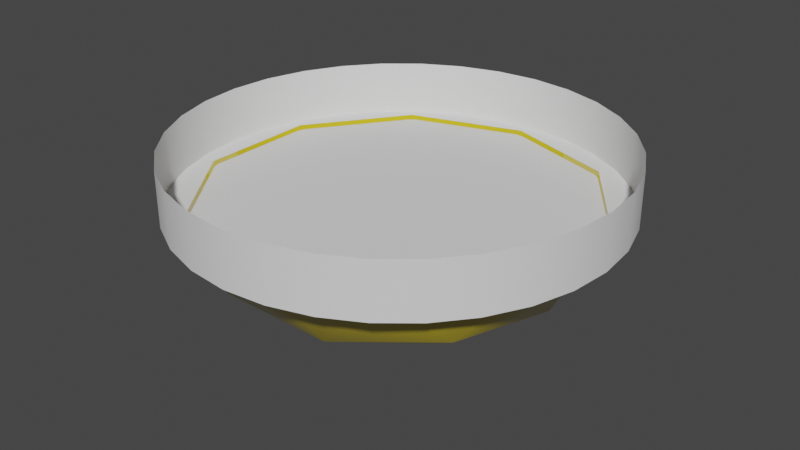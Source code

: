 # Source: tit_light.blend  (saved by Blender 3.2.14; exported with 4.5.12 LTS)
import bpy
from mathutils import Matrix  # noqa: F401  (used for matrix-valued properties, if any)

bpy.ops.wm.read_factory_settings(use_empty=True)
scene = bpy.context.scene
scene.name = 'Scene'

# ---- collections
col_collection = bpy.data.collections.new('Collection'); scene.collection.children.link(col_collection)

# ---- materials (node trees are filled in below, after node groups)
mat_material_002 = bpy.data.materials.new('Material.002')
mat_material_002.use_transparent_shadow = False
mat_material_001 = bpy.data.materials.new('Material.001')
mat_material_001.use_transparent_shadow = False

# ---- node groups
ng_auto_smooth = bpy.data.node_groups.new('Auto Smooth', 'GeometryNodeTree')
_s = ng_auto_smooth.interface.new_socket(name='Geometry', in_out='OUTPUT', socket_type='NodeSocketGeometry')
_s = ng_auto_smooth.interface.new_socket(name='Geometry', in_out='INPUT', socket_type='NodeSocketGeometry')
_s = ng_auto_smooth.interface.new_socket(name='Angle', in_out='INPUT', socket_type='NodeSocketFloat')
_s.subtype = 'ANGLE'
_s.min_value = 0.0
_s.max_value = 3.142
ng_auto_smooth.is_modifier = True
_N = ng_auto_smooth.nodes; _L = ng_auto_smooth.links
n0 = _N.new('NodeGroupOutput'); n0.name = 'Group Output'; n0.location = (480, -100)
n1 = _N.new('NodeGroupInput'); n1.name = 'Group Input'; n1.location = (-420, -300)
n2 = _N.new('NodeGroupInput'); n2.name = 'Group Input.001'; n2.location = (-60, -100)
n3 = _N.new('GeometryNodeSetShadeSmooth'); n3.name = 'Set Shade Smooth'; n3.location = (120, -100)
n3.domain = 'EDGE'
n4 = _N.new('GeometryNodeSetShadeSmooth'); n4.name = 'Set Shade Smooth.001'; n4.location = (300, -100)
n5 = _N.new('GeometryNodeInputMeshEdgeAngle'); n5.name = 'Edge Angle'; n5.location = (-420, -220)
n6 = _N.new('GeometryNodeInputEdgeSmooth'); n6.name = 'Is Edge Smooth'; n6.location = (-60, -160)
n7 = _N.new('GeometryNodeInputShadeSmooth'); n7.name = 'Is Face Smooth'; n7.location = (-240, -340)
n8 = _N.new('FunctionNodeBooleanMath'); n8.name = 'Boolean Math'; n8.location = (-60, -220)
n9 = _N.new('FunctionNodeCompare'); n9.name = 'Compare'; n9.location = (-240, -180)
n9.operation = 'LESS_EQUAL'
_L.new(n5.outputs[0], n9.inputs[0])
_L.new(n4.outputs[0], n0.inputs[0])
_L.new(n1.outputs[1], n9.inputs[1])
_L.new(n9.outputs[0], n8.inputs[0])
_L.new(n7.outputs[0], n8.inputs[1])
_L.new(n2.outputs[0], n3.inputs[0])
_L.new(n6.outputs[0], n3.inputs[1])
_L.new(n3.outputs[0], n4.inputs[0])
_L.new(n8.outputs[0], n3.inputs[2])
n0.is_active_output = True

# ---- material node trees
mat_material_002.use_nodes = True; mat_material_002.node_tree.nodes.clear()
_N = mat_material_002.node_tree.nodes; _L = mat_material_002.node_tree.links
n0 = _N.new('ShaderNodeBsdfPrincipled'); n0.name = 'Principled BSDF'; n0.location = (10, 300)
n0.distribution = 'GGX'
n0.subsurface_method = 'RANDOM_WALK_SKIN'
n0.inputs[2].default_value = 0.8073
n0.inputs[3].default_value = 1.45
n0.inputs[11].default_value = 1.01
n0.inputs[13].default_value = 0.0
n0.inputs[27].default_value = (0.0, 0.0, 0.0, 1.0)
n0.inputs[28].default_value = 1.0
n1 = _N.new('ShaderNodeOutputMaterial'); n1.name = 'Material Output'; n1.location = (300, 300)
_L.new(n0.outputs[0], n1.inputs[0])
n1.is_active_output = True
mat_material_001.use_nodes = True; mat_material_001.node_tree.nodes.clear()
_N = mat_material_001.node_tree.nodes; _L = mat_material_001.node_tree.links
n0 = _N.new('ShaderNodeBsdfPrincipled'); n0.name = 'Principled BSDF'; n0.location = (10, 300)
n0.distribution = 'GGX'
n0.subsurface_method = 'RANDOM_WALK_SKIN'
n0.inputs[0].default_value = (0.6414, 0.5004, 0.01955, 1.0)
n0.inputs[2].default_value = 0.0
n0.inputs[3].default_value = 1.45
n0.inputs[11].default_value = 1.42
n0.inputs[13].default_value = 1.0
n0.inputs[27].default_value = (0.0, 0.0, 0.0, 1.0)
n0.inputs[28].default_value = 1.0
n1 = _N.new('ShaderNodeOutputMaterial'); n1.name = 'Material Output'; n1.location = (300, 300)
_L.new(n0.outputs[0], n1.inputs[0])
n1.is_active_output = True

# ---- world
world_world = bpy.data.worlds.new('World'); scene.world = world_world
world_world.use_nodes = True; world_world.node_tree.nodes.clear()
_N = world_world.node_tree.nodes; _L = world_world.node_tree.links
n0 = _N.new('ShaderNodeOutputWorld'); n0.name = 'World Output'; n0.location = (300, 300)
n1 = _N.new('ShaderNodeBackground'); n1.name = 'Background'; n1.location = (10, 300)
n1.inputs[0].default_value = (0.05088, 0.05088, 0.05088, 1.0)
_L.new(n1.outputs[0], n0.inputs[0])
n0.is_active_output = True
world_world.color = (0.05088, 0.05088, 0.05088)
world_world.use_sun_shadow = False
world_world.sun_shadow_jitter_overblur = 0.0

# ---- meshes
me_cylinder = bpy.data.meshes.new('Cylinder')
me_cylinder.from_pydata([(-0.1363, 0.6853, 0.2245), (-0.1363, 0.6853, 0.0487), (-0.2674, 0.6456, 0.2245), (-0.2674, 0.6456, 0.0487), (-0.3882, 0.581, 0.2245), (-0.3882, 0.581, 0.0487), (-0.4941, 0.4941, 0.2245), (-0.4941, 0.4941, 0.0487), (-0.581, 0.3882, 0.2245), (-0.581, 0.3882, 0.0487), (-0.6456, 0.2674, 0.2245), (-0.6456, 0.2674, 0.0487), (-0.6853, 0.1363, 0.2245), (-0.6853, 0.1363, 0.0487), (-0.6988, 1.341e-08, 0.2245), (-0.6988, 1.341e-08, 0.0487), (-0.6853, -0.1363, 0.2245), (-0.6853, -0.1363, 0.0487), (-0.6456, -0.2674, 0.2245), (-0.6456, -0.2674, 0.0487), (-0.581, -0.3882, 0.2245), (-0.581, -0.3882, 0.0487), (-0.4941, -0.4941, 0.2245), (-0.4941, -0.4941, 0.0487), (-0.3882, -0.581, 0.2245), (-0.3882, -0.581, 0.0487), (-0.2674, -0.6456, 0.2245), (-0.2674, -0.6456, 0.0487), (-0.1363, -0.6853, 0.2245), (-0.1363, -0.6853, 0.0487), (1.93e-08, -0.6988, 0.2245), (1.93e-08, -0.6988, 0.0487), (0.1363, -0.6853, 0.2245), (0.1363, -0.6853, 0.0487), (0.2674, -0.6456, 0.2245), (0.2674, -0.6456, 0.0487), (0.3882, -0.581, 0.2245), (0.3882, -0.581, 0.0487), (0.4941, -0.4941, 0.2245), (0.4941, -0.4941, 0.0487), (0.581, -0.3882, 0.2245), (0.581, -0.3882, 0.0487), (0.6456, -0.2674, 0.2245), (0.6456, -0.2674, 0.0487), (0.6853, -0.1363, 0.2245), (0.6853, -0.1363, 0.0487), (0.6988, -2.547e-08, 0.2245), (0.6988, -2.547e-08, 0.0487), (0.6853, 0.1363, 0.2245), (0.6853, 0.1363, 0.0487), (0.6456, 0.2674, 0.2245), (0.6456, 0.2674, 0.0487), (0.581, 0.3882, 0.2245), (0.581, 0.3882, 0.0487), (0.4941, 0.4941, 0.2245), (0.4941, 0.4941, 0.0487), (0.3882, 0.581, 0.2245), (0.3882, 0.581, 0.0487), (0.2674, 0.6456, 0.2245), (0.2674, 0.6456, 0.0487), (0.1363, 0.6853, 0.2245), (0.1363, 0.6853, 0.0487), (8.039e-08, 0.6988, 0.2245), (8.039e-08, 0.6988, 0.0487)], [], [(17, 16, 14, 15), (19, 18, 16, 17), (21, 20, 18, 19), (23, 22, 20, 21), (25, 24, 22, 23), (27, 26, 24, 25), (29, 28, 26, 27), (31, 30, 28, 29), (33, 32, 30, 31), (35, 34, 32, 33), (37, 36, 34, 35), (39, 38, 36, 37), (41, 40, 38, 39), (43, 42, 40, 41), (45, 44, 42, 43), (47, 46, 44, 45), (49, 48, 46, 47), (51, 50, 48, 49), (53, 52, 50, 51), (55, 54, 52, 53), (57, 56, 54, 55), (59, 58, 56, 57), (61, 60, 58, 59), (63, 62, 60, 61), (15, 14, 12, 13), (13, 12, 10, 11), (11, 10, 8, 9), (9, 8, 6, 7), (7, 6, 4, 5), (5, 4, 2, 3), (3, 2, 0, 1), (1, 0, 62, 63), (15, 13, 11, 9, 7, 5, 3, 1, 63, 61, 59, 57, 55, 53, 51, 49, 47, 45, 43, 41, 39, 37, 35, 33, 31, 29, 27, 25, 23, 21, 19, 17)])
me_cylinder.polygons.foreach_set('use_smooth', [True] * 33)
_uv = me_cylinder.uv_layers.new(name='UVMap')
_uv.uv.foreach_set('vector', [1.0, 0.5, 1.0, 1.0, 0.9688, 1.0, 0.9688, 0.5, 0.9688, 0.5, 0.9688, 1.0, 0.9375, 1.0, 0.9375, 0.5, 0.9375, 0.5, 0.9375, 1.0, 0.9062, 1.0, 0.9062, 0.5, 0.9062, 0.5, 0.9062, 1.0, 0.875, 1.0, 0.875, 0.5, 0.875, 0.5, 0.875, 1.0, 0.8438, 1.0, 0.8438, 0.5, 0.8438, 0.5, 0.8438, 1.0, 0.8125, 1.0, 0.8125, 0.5, 0.8125, 0.5, 0.8125, 1.0, 0.7812, 1.0, 0.7812, 0.5, 0.7812, 0.5, 0.7812, 1.0, 0.75, 1.0, 0.75, 0.5, 0.75, 0.5, 0.75, 1.0, 0.7188, 1.0, 0.7188, 0.5, 0.7188, 0.5, 0.7188, 1.0, 0.6875, 1.0, 0.6875, 0.5, 0.6875, 0.5, 0.6875, 1.0, 0.6562, 1.0, 0.6562, 0.5, 0.6562, 0.5, 0.6562, 1.0, 0.625, 1.0, 0.625, 0.5, 0.625, 0.5, 0.625, 1.0, 0.5938, 1.0, 0.5938, 0.5, 0.5938, 0.5, 0.5938, 1.0, 0.5625, 1.0, 0.5625, 0.5, 0.5625, 0.5, 0.5625, 1.0, 0.5312, 1.0, 0.5312, 0.5, 0.5312, 0.5, 0.5312, 1.0, 0.5, 1.0, 0.5, 0.5, 0.5, 0.5, 0.5, 1.0, 0.4688, 1.0, 0.4688, 0.5, 0.4688, 0.5, 0.4688, 1.0, 0.4375, 1.0, 0.4375, 0.5, 0.4375, 0.5, 0.4375, 1.0, 0.4062, 1.0, 0.4062, 0.5, 0.4062, 0.5, 0.4062, 1.0, 0.375, 1.0, 0.375, 0.5, 0.375, 0.5, 0.375, 1.0, 0.3438, 1.0, 0.3438, 0.5, 0.3438, 0.5, 0.3438, 1.0, 0.3125, 1.0, 0.3125, 0.5, 0.3125, 0.5, 0.3125, 1.0, 0.2812, 1.0, 0.2812, 0.5, 0.2812, 0.5, 0.2812, 1.0, 0.25, 1.0, 0.25, 0.5, 0.25, 0.5, 0.25, 1.0, 0.2188, 1.0, 0.2188, 0.5, 0.2188, 0.5, 0.2188, 1.0, 0.1875, 1.0, 0.1875, 0.5, 0.1875, 0.5, 0.1875, 1.0, 0.1562, 1.0, 0.1562, 0.5, 0.1562, 0.5, 0.1562, 1.0, 0.125, 1.0, 0.125, 0.5, 0.125, 0.5, 0.125, 1.0, 0.09375, 1.0, 0.09375, 0.5, 0.09375, 0.5, 0.09375, 1.0, 0.0625, 1.0, 0.0625, 0.5, 0.0625, 0.5, 0.0625, 1.0, 0.03125, 1.0, 0.03125, 0.5, 0.03125, 0.5, 0.03125, 1.0, 0.0, 1.0, 0.0, 0.5, 0.51, 0.25, 0.5146, 0.2968, 0.5283, 0.3418, 0.5504, 0.3833, 0.5803, 0.4197, 0.6167, 0.4496, 0.6582, 0.4717, 0.7032, 0.4854, 0.75, 0.49, 0.7968, 0.4854, 0.8418, 0.4717, 0.8833, 0.4496, 0.9197, 0.4197, 0.9496, 0.3833, 0.9717, 0.3418, 0.9854, 0.2968, 0.99, 0.25, 0.9854, 0.2032, 0.9717, 0.1582, 0.9496, 0.1167, 0.9197, 0.08029, 0.8833, 0.05045, 0.8418, 0.02827, 0.7968, 0.01461, 0.75, 0.01, 0.7032, 0.01461, 0.6582, 0.02827, 0.6167, 0.05045, 0.5803, 0.08029, 0.5504, 0.1167, 0.5283, 0.1582, 0.5146, 0.2032])
me_cylinder.materials.append(mat_material_002)
me_cylinder.update()
me_icosphere = bpy.data.meshes.new('Icosphere')
me_icosphere.from_pydata([(1.431e-07, 5.553e-09, -0.3102), (0.4555, -0.331, -0.1039), (-0.174, -0.5355, -0.1039), (-0.5631, 5.553e-09, -0.1039), (-0.174, 0.5355, -0.1039), (0.4555, 0.331, -0.1039), (-0.1023, -0.3148, -0.2545), (0.2678, -0.1945, -0.2545), (0.1655, -0.5093, -0.1332), (0.5355, 5.553e-09, -0.1332), (0.2678, 0.1945, -0.2545), (-0.331, 5.553e-09, -0.2545), (-0.4332, -0.3148, -0.1332), (-0.1023, 0.3148, -0.2545), (-0.4332, 0.3148, -0.1332), (0.1655, 0.5093, -0.1332), (0.5987, -0.1945, 0.06298), (0.5987, 0.1945, 0.06298), (1.431e-07, -0.6295, 0.06298), (0.37, -0.5093, 0.06298), (-0.5987, -0.1945, 0.06298), (-0.37, -0.5093, 0.06298), (-0.37, 0.5093, 0.06298), (-0.5987, 0.1945, 0.06298), (0.37, 0.5093, 0.06298), (1.431e-07, 0.6295, 0.06298)], [], [(0, 7, 6), (1, 7, 9), (0, 6, 11), (0, 11, 13), (0, 13, 10), (1, 9, 16), (2, 8, 18), (3, 12, 20), (4, 14, 22), (5, 15, 24), (1, 16, 19), (2, 18, 21), (3, 20, 23), (4, 22, 25), (5, 24, 17), (24, 15, 25), (15, 4, 25), (22, 14, 23), (14, 3, 23), (20, 12, 21), (12, 2, 21), (18, 8, 19), (8, 1, 19), (16, 9, 17), (9, 5, 17), (10, 15, 5), (10, 13, 15), (13, 4, 15), (13, 14, 4), (13, 11, 14), (11, 3, 14), (11, 12, 3), (11, 6, 12), (6, 2, 12), (9, 10, 5), (9, 7, 10), (7, 0, 10), (6, 8, 2), (6, 7, 8), (7, 1, 8)])
me_icosphere.polygons.foreach_set('use_smooth', [True] * 40)
_uv = me_icosphere.uv_layers.new(name='UVMap')
_uv.uv.foreach_set('vector', [0.1818, 0.0, 0.2273, 0.07873, 0.1364, 0.07873, 0.2727, 0.1575, 0.3182, 0.07873, 0.3636, 0.1575, 0.9091, 0.0, 0.9545, 0.07873, 0.8636, 0.07873, 0.7273, 0.0, 0.7727, 0.07873, 0.6818, 0.07873, 0.5455, 0.0, 0.5909, 0.07873, 0.5, 0.07873, 0.2727, 0.1575, 0.3636, 0.1575, 0.3182, 0.2362, 0.09091, 0.1575, 0.1818, 0.1575, 0.1364, 0.2362, 0.8182, 0.1575, 0.9091, 0.1575, 0.8636, 0.2362, 0.6364, 0.1575, 0.7273, 0.1575, 0.6818, 0.2362, 0.4545, 0.1575, 0.5455, 0.1575, 0.5, 0.2362, 0.2727, 0.1575, 0.3182, 0.2362, 0.2273, 0.2362, 0.09091, 0.1575, 0.1364, 0.2362, 0.04546, 0.2362, 0.8182, 0.1575, 0.8636, 0.2362, 0.7727, 0.2362, 0.6364, 0.1575, 0.6818, 0.2362, 0.5909, 0.2362, 0.4545, 0.1575, 0.5, 0.2362, 0.4091, 0.2362, 0.5, 0.2362, 0.5455, 0.1575, 0.5909, 0.2362, 0.5455, 0.1575, 0.6364, 0.1575, 0.5909, 0.2362, 0.6818, 0.2362, 0.7273, 0.1575, 0.7727, 0.2362, 0.7273, 0.1575, 0.8182, 0.1575, 0.7727, 0.2362, 0.8636, 0.2362, 0.9091, 0.1575, 0.9545, 0.2362, 0.9091, 0.1575, 1.0, 0.1575, 0.9545, 0.2362, 0.1364, 0.2362, 0.1818, 0.1575, 0.2273, 0.2362, 0.1818, 0.1575, 0.2727, 0.1575, 0.2273, 0.2362, 0.3182, 0.2362, 0.3636, 0.1575, 0.4091, 0.2362, 0.3636, 0.1575, 0.4545, 0.1575, 0.4091, 0.2362, 0.5, 0.07873, 0.5455, 0.1575, 0.4545, 0.1575, 0.5, 0.07873, 0.5909, 0.07873, 0.5455, 0.1575, 0.5909, 0.07873, 0.6364, 0.1575, 0.5455, 0.1575, 0.6818, 0.07873, 0.7273, 0.1575, 0.6364, 0.1575, 0.6818, 0.07873, 0.7727, 0.07873, 0.7273, 0.1575, 0.7727, 0.07873, 0.8182, 0.1575, 0.7273, 0.1575, 0.8636, 0.07873, 0.9091, 0.1575, 0.8182, 0.1575, 0.8636, 0.07873, 0.9545, 0.07873, 0.9091, 0.1575, 0.9545, 0.07873, 1.0, 0.1575, 0.9091, 0.1575, 0.3636, 0.1575, 0.4091, 0.07873, 0.4545, 0.1575, 0.3636, 0.1575, 0.3182, 0.07873, 0.4091, 0.07873, 0.3182, 0.07873, 0.3636, 0.0, 0.4091, 0.07873, 0.1364, 0.07873, 0.1818, 0.1575, 0.09091, 0.1575, 0.1364, 0.07873, 0.2273, 0.07873, 0.1818, 0.1575, 0.2273, 0.07873, 0.2727, 0.1575, 0.1818, 0.1575])
me_icosphere.materials.append(mat_material_001)
me_icosphere.update()

# ---- objects
ob_cylinder = bpy.data.objects.new('Cylinder', me_cylinder)
ob_icosphere = bpy.data.objects.new('Icosphere', me_icosphere)

# ---- transforms, parenting, visibility, modifiers, constraints
ob_cylinder.location = (0.0, 0.0, 0.03675)
ob_cylinder.scale = (0.7073, 0.7073, 0.7073)
_m = ob_cylinder.modifiers.new('Auto Smooth', 'NODES')
_m.node_group = ng_auto_smooth
_gi = [s.identifier for s in ng_auto_smooth.interface.items_tree if s.item_type == 'SOCKET' and s.in_out == 'INPUT']
_m[_gi[1]] = 0.5236  # Angle
ob_icosphere.location = (0.0, 0.0, 0.03675)
ob_icosphere.scale = (0.7073, 0.7073, 0.7073)
_m = ob_icosphere.modifiers.new('Auto Smooth', 'NODES')
_m.node_group = ng_auto_smooth
_gi = [s.identifier for s in ng_auto_smooth.interface.items_tree if s.item_type == 'SOCKET' and s.in_out == 'INPUT']
_m[_gi[1]] = 0.5236  # Angle

# ---- collection membership
col_collection.objects.link(ob_cylinder)
col_collection.objects.link(ob_icosphere)

# ---- scene / render settings (as saved in the file)
scene.frame_start = 1; scene.frame_end = 250; scene.frame_set(1)
scene.render.engine = 'BLENDER_EEVEE_NEXT'
scene.cycles.sampling_pattern = 'TABULATED_SOBOL'
scene.cycles.use_light_tree = False
scene.view_settings.view_transform = 'Filmic'
bpy.context.view_layer.update()

# ---- added for rendering (the .blend has no active camera and no usable light): camera, sun
cam_auto = bpy.data.cameras.new('AutoCamera')
cam_auto.lens = 50.0
cam_auto.sensor_width = 36.0
cam_auto.clip_end = 1000.0
ob_auto_camera = bpy.data.objects.new('AutoCamera', cam_auto)
scene.collection.objects.link(ob_auto_camera)
ob_auto_camera.location = (1.33987, -1.60784, 1.07833)
ob_auto_camera.rotation_euler = (1.09748, -7.21219e-08, 0.694738)
scene.camera = ob_auto_camera
light_auto_sun = bpy.data.lights.new('AutoSun', 'SUN')
light_auto_sun.energy = 3.0
light_auto_sun.angle = 0.0523599
ob_auto_sun = bpy.data.objects.new('AutoSun', light_auto_sun)
scene.collection.objects.link(ob_auto_sun)
ob_auto_sun.rotation_euler = (0.872665, 0.174533, 0.523599)
bpy.context.view_layer.update()
